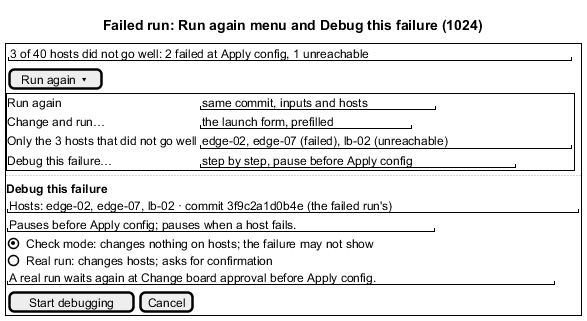

The diagram above was rendered by PlantUML. Its source (embedded in the PNG):
@startsalt
title Failed run: Run again menu and Debug this failure (1024)
{+
  { "3 of 40 hosts did not go well: 2 failed at Apply config, 1 unreachable" }
  { [Run again ▾] }
  {+
    Run again                         | "same commit, inputs and hosts"
    Change and run…                   | "the launch form, prefilled"
    Only the 3 hosts that did not go well | "edge-02, edge-07 (failed), lb-02 (unreachable)"
    Debug this failure…               | "step by step, pause before Apply config"
  }
  ..
  <b>Debug this failure
  "Hosts: edge-02, edge-07, lb-02 · commit 3f9c2a1d0b4e (the failed run's)"
  "Pauses before Apply config; pauses when a host fails."
  (X) Check mode: changes nothing on hosts; the failure may not show
  ( ) Real run: changes hosts; asks for confirmation
  "A real run waits again at Change board approval before Apply config."
  { [Start debugging] | [Cancel] }
}
@endsalt